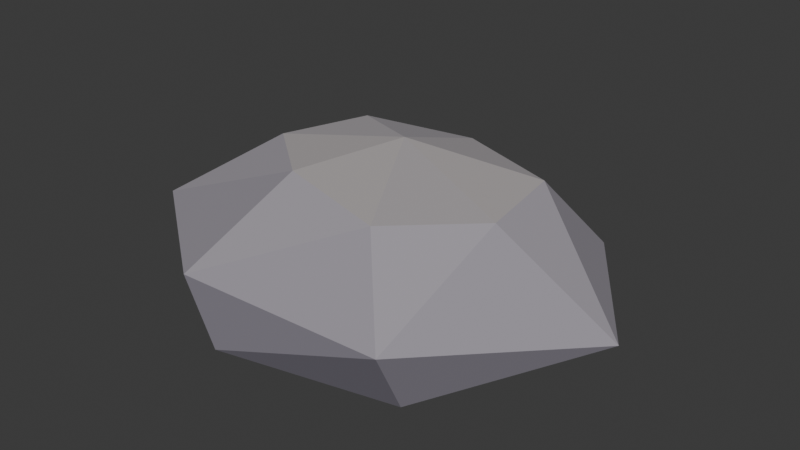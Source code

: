 # Source: dressing-rock-b.blend  (saved by Blender 4.5.90; exported with 4.5.12 LTS)
import bpy
from mathutils import Matrix  # noqa: F401  (used for matrix-valued properties, if any)

bpy.ops.wm.read_factory_settings(use_empty=True)
scene = bpy.context.scene
scene.name = 'Scene'

# ---- collections
col_collection = bpy.data.collections.new('Collection'); scene.collection.children.link(col_collection)

# ---- materials (node trees are filled in below, after node groups)
mat_rock_mineral = bpy.data.materials.new('rock-mineral')

# ---- material node trees
mat_rock_mineral.use_nodes = True; mat_rock_mineral.node_tree.nodes.clear()
_N = mat_rock_mineral.node_tree.nodes; _L = mat_rock_mineral.node_tree.links
n0 = _N.new('ShaderNodeBsdfPrincipled'); n0.name = 'Principled BSDF'; n0.location = (-200, 100)
n0.inputs[2].default_value = 0.94
n0.inputs[13].default_value = 0.25
n1 = _N.new('ShaderNodeOutputMaterial'); n1.name = 'Material Output'; n1.location = (200, 100)
n2 = _N.new('ShaderNodeVertexColor'); n2.name = 'Color Attribute'; n2.location = (0, 0)
n2.layer_name = 'Color'
_L.new(n0.outputs[0], n1.inputs[0])
_L.new(n2.outputs[0], n0.inputs[0])
n1.is_active_output = True

# ---- world
world_world = bpy.data.worlds.new('World'); scene.world = world_world
world_world.use_nodes = True; world_world.node_tree.nodes.clear()
_N = world_world.node_tree.nodes; _L = world_world.node_tree.links
n0 = _N.new('ShaderNodeOutputWorld'); n0.name = 'World Output'; n0.location = (200, 100)
n1 = _N.new('ShaderNodeBackground'); n1.name = 'Background'; n1.location = (-200, 100)
n1.inputs[0].default_value = (0.05088, 0.05088, 0.05088, 1.0)
_L.new(n1.outputs[0], n0.inputs[0])
n0.is_active_output = True
world_world.color = (0.05088, 0.05088, 0.05088)
world_world.sun_shadow_jitter_overblur = 0.0

# ---- meshes
me_rock_broad_cut_planes = bpy.data.meshes.new('rock-broad-cut-planes')
me_rock_broad_cut_planes.from_pydata([(0.6844, 0.0, 0.0), (0.4768, -0.4756, 0.0), (-0.1781, -0.6208, 0.0), (-0.6005, -0.23, 0.0), (-0.7203, 0.2759, 0.0), (-0.1669, 0.5815, 0.0), (0.5168, 0.5154, 0.0), (0.9706, -0.0973, 0.2338), (0.5019, -0.6151, 0.2526), (-0.2662, -0.6476, 0.2585), (-0.8278, -0.2265, 0.2244), (-0.6505, 0.3563, 0.2496), (-0.04375, 0.6616, 0.2619), (0.6066, 0.4387, 0.2243), (0.5293, -0.0972, 0.4825), (0.2763, -0.3743, 0.4985), (-0.1229, -0.2916, 0.5325), (-0.3896, -0.06986, 0.5192), (-0.2642, 0.2279, 0.5274), (0.08713, 0.3826, 0.484), (0.4795, 0.2413, 0.4869), (0.03, 0.08, 0.57)], [], [(7, 1, 0), (7, 8, 1), (8, 2, 1), (8, 9, 2), (9, 3, 2), (9, 10, 3), (10, 4, 3), (10, 11, 4), (11, 5, 4), (11, 12, 5), (12, 6, 5), (12, 13, 6), (13, 0, 6), (13, 7, 0), (14, 8, 7), (14, 15, 8), (15, 9, 8), (15, 16, 9), (16, 10, 9), (16, 17, 10), (17, 11, 10), (17, 18, 11), (18, 12, 11), (18, 19, 12), (19, 13, 12), (19, 20, 13), (20, 7, 13), (20, 14, 7), (21, 15, 14), (21, 16, 15), (21, 17, 16), (21, 18, 17), (21, 19, 18), (21, 20, 19), (21, 14, 20), (0, 1, 2, 3, 4, 5, 6)])
_ca = me_rock_broad_cut_planes.color_attributes.new('Color', 'FLOAT_COLOR', 'CORNER')
_ca.data.foreach_set('color', [0.2367, 0.2204, 0.2677, 1.0, 0.2367, 0.2204, 0.2677, 1.0, 0.2367, 0.2204, 0.2677, 1.0, 0.2647, 0.247, 0.2914, 1.0, 0.2647, 0.247, 0.2914, 1.0, 0.2647, 0.247, 0.2914, 1.0, 0.2388, 0.2224, 0.2695, 1.0, 0.2388, 0.2224, 0.2695, 1.0, 0.2388, 0.2224, 0.2695, 1.0, 0.2674, 0.2495, 0.2938, 1.0, 0.2674, 0.2495, 0.2938, 1.0, 0.2674, 0.2495, 0.2938, 1.0, 0.2394, 0.223, 0.27, 1.0, 0.2394, 0.223, 0.27, 1.0, 0.2394, 0.223, 0.27, 1.0, 0.2643, 0.2466, 0.2911, 1.0, 0.2643, 0.2466, 0.2911, 1.0, 0.2643, 0.2466, 0.2911, 1.0, 0.2356, 0.2194, 0.2668, 1.0, 0.2356, 0.2194, 0.2668, 1.0, 0.2356, 0.2194, 0.2668, 1.0, 0.2633, 0.2457, 0.2903, 1.0, 0.2633, 0.2457, 0.2903, 1.0, 0.2633, 0.2457, 0.2903, 1.0, 0.3048, 0.2463, 0.2307, 1.0, 0.3048, 0.2463, 0.2307, 1.0, 0.3048, 0.2463, 0.2307, 1.0, 0.3231, 0.2636, 0.2462, 1.0, 0.3231, 0.2636, 0.2462, 1.0, 0.3231, 0.2636, 0.2462, 1.0, 0.2398, 0.2234, 0.2703, 1.0, 0.2398, 0.2234, 0.2703, 1.0, 0.2398, 0.2234, 0.2703, 1.0, 0.2647, 0.2469, 0.2914, 1.0, 0.2647, 0.2469, 0.2914, 1.0, 0.2647, 0.2469, 0.2914, 1.0, 0.2356, 0.2194, 0.2668, 1.0, 0.2356, 0.2194, 0.2668, 1.0, 0.2356, 0.2194, 0.2668, 1.0, 0.2616, 0.244, 0.2888, 1.0, 0.2616, 0.244, 0.2888, 1.0, 0.2616, 0.244, 0.2888, 1.0, 0.3183, 0.2976, 0.3368, 1.0, 0.3183, 0.2976, 0.3368, 1.0, 0.3183, 0.2976, 0.3368, 1.0, 0.3476, 0.3254, 0.3617, 1.0, 0.3476, 0.3254, 0.3617, 1.0, 0.3476, 0.3254, 0.3617, 1.0, 0.3228, 0.3019, 0.3406, 1.0, 0.3228, 0.3019, 0.3406, 1.0, 0.3228, 0.3019, 0.3406, 1.0, 0.3538, 0.3313, 0.367, 1.0, 0.3538, 0.3313, 0.367, 1.0, 0.3538, 0.3313, 0.367, 1.0, 0.3234, 0.3025, 0.3412, 1.0, 0.3234, 0.3025, 0.3412, 1.0, 0.3234, 0.3025, 0.3412, 1.0, 0.3523, 0.3299, 0.3657, 1.0, 0.3523, 0.3299, 0.3657, 1.0, 0.3523, 0.3299, 0.3657, 1.0, 0.3209, 0.3002, 0.3391, 1.0, 0.3209, 0.3002, 0.3391, 1.0, 0.3209, 0.3002, 0.3391, 1.0, 0.3546, 0.332, 0.3676, 1.0, 0.3546, 0.332, 0.3676, 1.0, 0.3546, 0.332, 0.3676, 1.0, 0.36, 0.2985, 0.2774, 1.0, 0.36, 0.2985, 0.2774, 1.0, 0.36, 0.2985, 0.2774, 1.0, 0.3764, 0.314, 0.2913, 1.0, 0.3764, 0.314, 0.2913, 1.0, 0.3764, 0.314, 0.2913, 1.0, 0.3184, 0.2978, 0.3369, 1.0, 0.3184, 0.2978, 0.3369, 1.0, 0.3184, 0.2978, 0.3369, 1.0, 0.3434, 0.3214, 0.3581, 1.0, 0.3434, 0.3214, 0.3581, 1.0, 0.3434, 0.3214, 0.3581, 1.0, 0.3156, 0.2951, 0.3346, 1.0, 0.3156, 0.2951, 0.3346, 1.0, 0.3156, 0.2951, 0.3346, 1.0, 0.3443, 0.3222, 0.3588, 1.0, 0.3443, 0.3222, 0.3588, 1.0, 0.3443, 0.3222, 0.3588, 1.0, 0.3933, 0.3685, 0.3788, 1.0, 0.3933, 0.3685, 0.3788, 1.0, 0.3933, 0.3685, 0.3788, 1.0, 0.4179, 0.3894, 0.3874, 1.0, 0.4179, 0.3894, 0.3874, 1.0, 0.4179, 0.3894, 0.3874, 1.0, 0.4111, 0.3836, 0.385, 1.0, 0.4111, 0.3836, 0.385, 1.0, 0.4111, 0.3836, 0.385, 1.0, 0.3816, 0.3586, 0.3747, 1.0, 0.3816, 0.3586, 0.3747, 1.0, 0.3816, 0.3586, 0.3747, 1.0, 0.3669, 0.3462, 0.3696, 1.0, 0.3669, 0.3462, 0.3696, 1.0, 0.3669, 0.3462, 0.3696, 1.0, 0.3859, 0.3622, 0.3762, 1.0, 0.3859, 0.3622, 0.3762, 1.0, 0.3859, 0.3622, 0.3762, 1.0, 0.4143, 0.3863, 0.3861, 1.0, 0.4143, 0.3863, 0.3861, 1.0, 0.4143, 0.3863, 0.3861, 1.0, 0.1384, 0.1274, 0.1845, 1.0, 0.1384, 0.1274, 0.1845, 1.0, 0.1384, 0.1274, 0.1845, 1.0, 0.1384, 0.1274, 0.1845, 1.0, 0.1384, 0.1274, 0.1845, 1.0, 0.1384, 0.1274, 0.1845, 1.0, 0.1384, 0.1274, 0.1845, 1.0])
me_rock_broad_cut_planes.materials.append(mat_rock_mineral)
me_rock_broad_cut_planes.update()

# ---- objects
ob_asset = bpy.data.objects.new('asset', None)
ob_rock_broad_cut_planes = bpy.data.objects.new('rock-broad-cut-planes', me_rock_broad_cut_planes)

# ---- transforms, parenting, visibility, modifiers, constraints
ob_asset.location = (0.0, 0.0, 0.0)
ob_rock_broad_cut_planes.parent = ob_asset
ob_rock_broad_cut_planes.location = (0.0, 0.0, 0.0)

# ---- collection membership
col_collection.objects.link(ob_asset)
col_collection.objects.link(ob_rock_broad_cut_planes)

# ---- scene / render settings (as saved in the file)
scene.frame_start = 1; scene.frame_end = 250; scene.frame_set(1)
scene.render.engine = 'BLENDER_EEVEE_NEXT'
bpy.context.view_layer.update()

# ---- added for rendering (the .blend has no active camera and no usable light): camera, sun
cam_auto = bpy.data.cameras.new('AutoCamera')
cam_auto.lens = 50.0
cam_auto.sensor_width = 36.0
cam_auto.clip_end = 1000.0
ob_auto_camera = bpy.data.objects.new('AutoCamera', cam_auto)
scene.collection.objects.link(ob_auto_camera)
ob_auto_camera.location = (2.19604, -2.54256, 1.98472)
ob_auto_camera.rotation_euler = (1.09748, -7.21219e-08, 0.694738)
scene.camera = ob_auto_camera
light_auto_sun = bpy.data.lights.new('AutoSun', 'SUN')
light_auto_sun.energy = 3.0
light_auto_sun.angle = 0.0523599
ob_auto_sun = bpy.data.objects.new('AutoSun', light_auto_sun)
scene.collection.objects.link(ob_auto_sun)
ob_auto_sun.rotation_euler = (0.872665, 0.174533, 0.523599)
bpy.context.view_layer.update()
